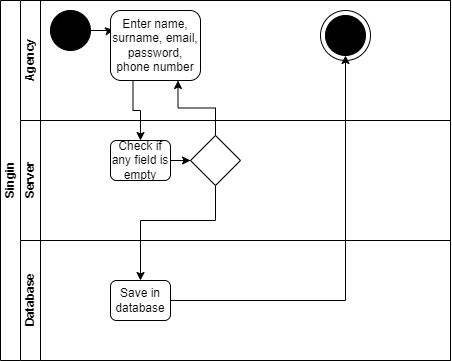

The diagram above was exported from draw.io. Its source (the exported page's mxGraphModel, read from the mxfile embedded in the PNG):
<mxGraphModel dx="723" dy="354" grid="1" gridSize="10" guides="1" tooltips="1" connect="1" arrows="1" fold="1" page="1" pageScale="1" pageWidth="827" pageHeight="1169" math="0" shadow="0">
  <root>
    <mxCell id="0" />
    <mxCell id="1" parent="0" />
    <mxCell id="dNxyNK7c78bLwvsdeMH5-19" value="Singin" style="swimlane;html=1;childLayout=stackLayout;resizeParent=1;resizeParentMax=0;horizontal=0;startSize=20;horizontalStack=0;" parent="1" vertex="1">
      <mxGeometry x="120" y="170" width="450" height="360" as="geometry" />
    </mxCell>
    <mxCell id="dNxyNK7c78bLwvsdeMH5-21" value="Agency" style="swimlane;html=1;startSize=20;horizontal=0;" parent="dNxyNK7c78bLwvsdeMH5-19" vertex="1">
      <mxGeometry x="20" width="430" height="120" as="geometry" />
    </mxCell>
    <mxCell id="pUsY9McDvbbyN_rbIVvY-8" style="edgeStyle=orthogonalEdgeStyle;rounded=0;orthogonalLoop=1;jettySize=auto;html=1;entryX=0.035;entryY=0.278;entryDx=0;entryDy=0;entryPerimeter=0;" edge="1" parent="dNxyNK7c78bLwvsdeMH5-21" source="dNxyNK7c78bLwvsdeMH5-23" target="pUsY9McDvbbyN_rbIVvY-7">
      <mxGeometry relative="1" as="geometry" />
    </mxCell>
    <mxCell id="dNxyNK7c78bLwvsdeMH5-23" value="" style="ellipse;whiteSpace=wrap;html=1;fillColor=#000000;" parent="dNxyNK7c78bLwvsdeMH5-21" vertex="1">
      <mxGeometry x="30" y="10" width="40" height="40" as="geometry" />
    </mxCell>
    <mxCell id="pUsY9McDvbbyN_rbIVvY-7" value="Enter name, surname, email, password, phone number" style="rounded=1;whiteSpace=wrap;html=1;fillColor=#FFFFFF;" vertex="1" parent="dNxyNK7c78bLwvsdeMH5-21">
      <mxGeometry x="90" y="10" width="90" height="70" as="geometry" />
    </mxCell>
    <mxCell id="pUsY9McDvbbyN_rbIVvY-16" value="" style="ellipse;whiteSpace=wrap;html=1;aspect=fixed;fillColor=#FFFFFF;" vertex="1" parent="dNxyNK7c78bLwvsdeMH5-21">
      <mxGeometry x="300" y="10" width="50" height="50" as="geometry" />
    </mxCell>
    <mxCell id="pUsY9McDvbbyN_rbIVvY-17" value="" style="ellipse;whiteSpace=wrap;html=1;aspect=fixed;fillColor=#000000;" vertex="1" parent="dNxyNK7c78bLwvsdeMH5-21">
      <mxGeometry x="305" y="15" width="40" height="40" as="geometry" />
    </mxCell>
    <mxCell id="dNxyNK7c78bLwvsdeMH5-20" value="Server" style="swimlane;html=1;startSize=20;horizontal=0;" parent="dNxyNK7c78bLwvsdeMH5-19" vertex="1">
      <mxGeometry x="20" y="120" width="430" height="120" as="geometry" />
    </mxCell>
    <mxCell id="pUsY9McDvbbyN_rbIVvY-12" style="edgeStyle=orthogonalEdgeStyle;rounded=0;orthogonalLoop=1;jettySize=auto;html=1;entryX=0;entryY=0.5;entryDx=0;entryDy=0;" edge="1" parent="dNxyNK7c78bLwvsdeMH5-20" source="pUsY9McDvbbyN_rbIVvY-9" target="pUsY9McDvbbyN_rbIVvY-11">
      <mxGeometry relative="1" as="geometry" />
    </mxCell>
    <mxCell id="pUsY9McDvbbyN_rbIVvY-9" value="Check if any field is empty" style="rounded=1;whiteSpace=wrap;html=1;fillColor=#FFFFFF;" vertex="1" parent="dNxyNK7c78bLwvsdeMH5-20">
      <mxGeometry x="90" y="20" width="60" height="40" as="geometry" />
    </mxCell>
    <mxCell id="pUsY9McDvbbyN_rbIVvY-11" value="" style="rhombus;whiteSpace=wrap;html=1;fillColor=#FFFFFF;" vertex="1" parent="dNxyNK7c78bLwvsdeMH5-20">
      <mxGeometry x="170" y="15" width="50" height="50" as="geometry" />
    </mxCell>
    <mxCell id="dNxyNK7c78bLwvsdeMH5-22" value="Database" style="swimlane;html=1;startSize=20;horizontal=0;" parent="dNxyNK7c78bLwvsdeMH5-19" vertex="1">
      <mxGeometry x="20" y="240" width="430" height="120" as="geometry" />
    </mxCell>
    <mxCell id="pUsY9McDvbbyN_rbIVvY-14" value="Save in database" style="rounded=1;whiteSpace=wrap;html=1;fillColor=#FFFFFF;" vertex="1" parent="dNxyNK7c78bLwvsdeMH5-22">
      <mxGeometry x="90" y="40" width="60" height="40" as="geometry" />
    </mxCell>
    <mxCell id="pUsY9McDvbbyN_rbIVvY-10" style="edgeStyle=orthogonalEdgeStyle;rounded=0;orthogonalLoop=1;jettySize=auto;html=1;exitX=0.25;exitY=1;exitDx=0;exitDy=0;" edge="1" parent="dNxyNK7c78bLwvsdeMH5-19" source="pUsY9McDvbbyN_rbIVvY-7" target="pUsY9McDvbbyN_rbIVvY-9">
      <mxGeometry relative="1" as="geometry" />
    </mxCell>
    <mxCell id="pUsY9McDvbbyN_rbIVvY-13" style="edgeStyle=orthogonalEdgeStyle;rounded=0;orthogonalLoop=1;jettySize=auto;html=1;entryX=0.75;entryY=1;entryDx=0;entryDy=0;" edge="1" parent="dNxyNK7c78bLwvsdeMH5-19" source="pUsY9McDvbbyN_rbIVvY-11" target="pUsY9McDvbbyN_rbIVvY-7">
      <mxGeometry relative="1" as="geometry" />
    </mxCell>
    <mxCell id="pUsY9McDvbbyN_rbIVvY-15" style="edgeStyle=orthogonalEdgeStyle;rounded=0;orthogonalLoop=1;jettySize=auto;html=1;entryX=0.5;entryY=0;entryDx=0;entryDy=0;" edge="1" parent="dNxyNK7c78bLwvsdeMH5-19" source="pUsY9McDvbbyN_rbIVvY-11" target="pUsY9McDvbbyN_rbIVvY-14">
      <mxGeometry relative="1" as="geometry">
        <Array as="points">
          <mxPoint x="215" y="220" />
          <mxPoint x="140" y="220" />
        </Array>
      </mxGeometry>
    </mxCell>
    <mxCell id="pUsY9McDvbbyN_rbIVvY-18" style="edgeStyle=orthogonalEdgeStyle;rounded=0;orthogonalLoop=1;jettySize=auto;html=1;" edge="1" parent="dNxyNK7c78bLwvsdeMH5-19" source="pUsY9McDvbbyN_rbIVvY-14" target="pUsY9McDvbbyN_rbIVvY-17">
      <mxGeometry relative="1" as="geometry" />
    </mxCell>
  </root>
</mxGraphModel>